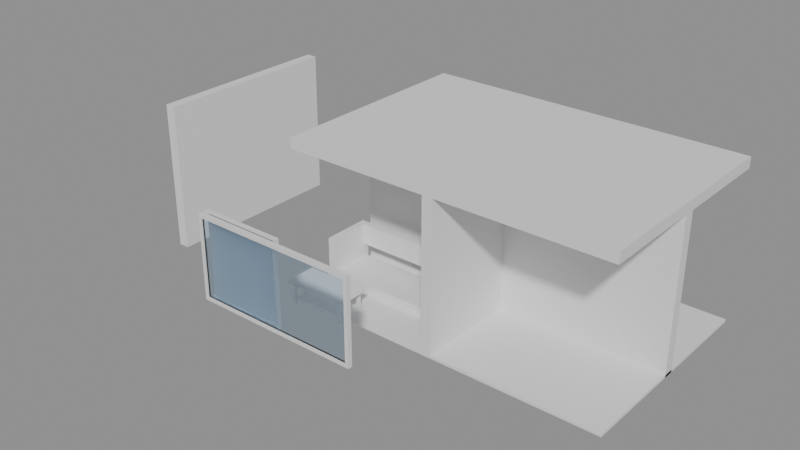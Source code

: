 # Source: e0536_after.blend  (saved by Blender 5.2.44; exported with 4.5.12 LTS)
import bpy
from mathutils import Matrix  # noqa: F401  (used for matrix-valued properties, if any)

bpy.ops.wm.read_factory_settings(use_empty=True)
scene = bpy.context.scene
scene.name = 'Scene'

# ---- materials (node trees are filled in below, after node groups)
mat_ceramica_piso = bpy.data.materials.new('Ceramica_Piso')
mat_estuco = bpy.data.materials.new('Estuco')
mat_losacero = bpy.data.materials.new('Losacero')
mat_marco_negro = bpy.data.materials.new('Marco_Negro')
mat_vidrio = bpy.data.materials.new('Vidrio')
mat_madera = bpy.data.materials.new('Madera')
mat_tela_gris = bpy.data.materials.new('Tela_Gris')
mat_madera_nogal = bpy.data.materials.new('Madera_Nogal')
mat_metal = bpy.data.materials.new('Metal')

# ---- material node trees
mat_ceramica_piso.use_nodes = True; mat_ceramica_piso.node_tree.nodes.clear()
_N = mat_ceramica_piso.node_tree.nodes; _L = mat_ceramica_piso.node_tree.links
n0 = _N.new('ShaderNodeBsdfPrincipled'); n0.name = 'Principled BSDF'; n0.location = (-200, 100)
n0.inputs[3].default_value = 1.45
n0.inputs[10].default_value = 0.005
n1 = _N.new('ShaderNodeOutputMaterial'); n1.name = 'Material Output'; n1.location = (200, 100)
_L.new(n0.outputs[0], n1.inputs[0])
n1.is_active_output = True
mat_estuco.use_nodes = True; mat_estuco.node_tree.nodes.clear()
_N = mat_estuco.node_tree.nodes; _L = mat_estuco.node_tree.links
n0 = _N.new('ShaderNodeBsdfPrincipled'); n0.name = 'Principled BSDF'; n0.location = (-200, 100)
n0.inputs[3].default_value = 1.45
n0.inputs[10].default_value = 0.005
n1 = _N.new('ShaderNodeOutputMaterial'); n1.name = 'Material Output'; n1.location = (200, 100)
_L.new(n0.outputs[0], n1.inputs[0])
n1.is_active_output = True
mat_losacero.use_nodes = True; mat_losacero.node_tree.nodes.clear()
_N = mat_losacero.node_tree.nodes; _L = mat_losacero.node_tree.links
n0 = _N.new('ShaderNodeBsdfPrincipled'); n0.name = 'Principled BSDF'; n0.location = (-200, 100)
n0.inputs[3].default_value = 1.45
n0.inputs[10].default_value = 0.005
n1 = _N.new('ShaderNodeOutputMaterial'); n1.name = 'Material Output'; n1.location = (200, 100)
_L.new(n0.outputs[0], n1.inputs[0])
n1.is_active_output = True
mat_marco_negro.use_nodes = True; mat_marco_negro.node_tree.nodes.clear()
_N = mat_marco_negro.node_tree.nodes; _L = mat_marco_negro.node_tree.links
n0 = _N.new('ShaderNodeBsdfPrincipled'); n0.name = 'Principled BSDF'; n0.location = (-200, 100)
n0.inputs[3].default_value = 1.45
n0.inputs[10].default_value = 0.005
n1 = _N.new('ShaderNodeOutputMaterial'); n1.name = 'Material Output'; n1.location = (200, 100)
_L.new(n0.outputs[0], n1.inputs[0])
n1.is_active_output = True
mat_vidrio.use_nodes = True; mat_vidrio.node_tree.nodes.clear()
_N = mat_vidrio.node_tree.nodes; _L = mat_vidrio.node_tree.links
n0 = _N.new('ShaderNodeBsdfPrincipled'); n0.name = 'Principled BSDF'; n0.location = (-200, 100)
n0.inputs[0].default_value = (0.7, 0.85, 1.0, 1.0)
n0.inputs[2].default_value = 0.05
n0.inputs[3].default_value = 1.45
n0.inputs[10].default_value = 0.005
n0.inputs[18].default_value = 1.0
n1 = _N.new('ShaderNodeOutputMaterial'); n1.name = 'Material Output'; n1.location = (200, 100)
_L.new(n0.outputs[0], n1.inputs[0])
n1.is_active_output = True
mat_madera.use_nodes = True; mat_madera.node_tree.nodes.clear()
_N = mat_madera.node_tree.nodes; _L = mat_madera.node_tree.links
n0 = _N.new('ShaderNodeBsdfPrincipled'); n0.name = 'Principled BSDF'; n0.location = (-200, 100)
n0.inputs[3].default_value = 1.45
n0.inputs[10].default_value = 0.005
n1 = _N.new('ShaderNodeOutputMaterial'); n1.name = 'Material Output'; n1.location = (200, 100)
_L.new(n0.outputs[0], n1.inputs[0])
n1.is_active_output = True
mat_tela_gris.use_nodes = True; mat_tela_gris.node_tree.nodes.clear()
_N = mat_tela_gris.node_tree.nodes; _L = mat_tela_gris.node_tree.links
n0 = _N.new('ShaderNodeBsdfPrincipled'); n0.name = 'Principled BSDF'; n0.location = (-200, 100)
n0.inputs[3].default_value = 1.45
n0.inputs[10].default_value = 0.005
n1 = _N.new('ShaderNodeOutputMaterial'); n1.name = 'Material Output'; n1.location = (200, 100)
_L.new(n0.outputs[0], n1.inputs[0])
n1.is_active_output = True
mat_madera_nogal.use_nodes = True; mat_madera_nogal.node_tree.nodes.clear()
_N = mat_madera_nogal.node_tree.nodes; _L = mat_madera_nogal.node_tree.links
n0 = _N.new('ShaderNodeBsdfPrincipled'); n0.name = 'Principled BSDF'; n0.location = (-200, 100)
n0.inputs[3].default_value = 1.45
n0.inputs[10].default_value = 0.005
n1 = _N.new('ShaderNodeOutputMaterial'); n1.name = 'Material Output'; n1.location = (200, 100)
_L.new(n0.outputs[0], n1.inputs[0])
n1.is_active_output = True
mat_metal.use_nodes = True; mat_metal.node_tree.nodes.clear()
_N = mat_metal.node_tree.nodes; _L = mat_metal.node_tree.links
n0 = _N.new('ShaderNodeBsdfPrincipled'); n0.name = 'Principled BSDF'; n0.location = (-200, 100)
n0.inputs[3].default_value = 1.45
n0.inputs[10].default_value = 0.005
n1 = _N.new('ShaderNodeOutputMaterial'); n1.name = 'Material Output'; n1.location = (200, 100)
_L.new(n0.outputs[0], n1.inputs[0])
n1.is_active_output = True

# ---- meshes
me_piso_sala_mesh = bpy.data.meshes.new('Piso_Sala_mesh')
me_piso_sala_mesh.from_pydata([(0.0, 0.0, 0.0), (6.0, 0.0, 0.0), (6.0, 4.0, 0.0), (0.0, 4.0, 0.0), (0.0, 0.0, 0.05), (6.0, 0.0, 0.05), (6.0, 4.0, 0.05), (0.0, 4.0, 0.05)], [], [(0, 3, 2, 1), (4, 5, 6, 7), (1, 2, 6, 5), (3, 0, 4, 7), (2, 3, 7, 6), (0, 1, 5, 4)])
me_piso_sala_mesh.materials.append(mat_ceramica_piso)
me_piso_sala_mesh.update()
me_muro_frontal_cuerpo_mesh = bpy.data.meshes.new('Muro_Frontal_Cuerpo_mesh')
me_muro_frontal_cuerpo_mesh.from_pydata([(1.5, 0.105, 0.9), (1.5, 0.105, 2.4), (1.5, 0.0, 0.9), (1.5, 0.0, 2.4), (0.0, 0.0, 0.9), (0.0, 0.0, 2.4), (0.0, 0.105, 0.9), (0.0, 0.105, 2.4)], [], [(6, 0, 2, 4), (7, 1, 3, 5), (3, 1, 0, 2), (0, 1, 7, 6)])
me_muro_frontal_cuerpo_mesh.materials.append(mat_estuco)
me_muro_frontal_cuerpo_mesh.materials.append(None)
me_muro_frontal_cuerpo_mesh.update()
me_muro_trasero_cuerpo_mesh = bpy.data.meshes.new('Muro_Trasero_Cuerpo_mesh')
me_muro_trasero_cuerpo_mesh.from_pydata([(0.0, 0.0, 0.0), (6.0, 0.0, 0.0), (6.0, 0.2, 0.0), (0.0, 0.2, 0.0), (0.0, 0.0, 2.8), (6.0, 0.0, 2.8), (6.0, 0.2, 2.8), (0.0, 0.2, 2.8)], [], [(0, 1, 2, 3), (4, 5, 6, 7), (0, 1, 5, 4), (1, 2, 6, 5), (2, 3, 7, 6), (3, 0, 4, 7)])
me_muro_trasero_cuerpo_mesh.materials.append(mat_estuco)
me_muro_trasero_cuerpo_mesh.update()
me_muro_izquierdo_cuerpo_mesh = bpy.data.meshes.new('Muro_Izquierdo_Cuerpo_mesh')
me_muro_izquierdo_cuerpo_mesh.from_pydata([(0.0, 0.0, 0.0), (3.6, 0.0, 0.0), (3.6, 0.2, 0.0), (0.0, 0.2, 0.0), (0.0, 0.0, 2.8), (3.6, 0.0, 2.8), (3.6, 0.2, 2.8), (0.0, 0.2, 2.8)], [], [(0, 1, 2, 3), (4, 5, 6, 7), (0, 1, 5, 4), (1, 2, 6, 5), (2, 3, 7, 6), (3, 0, 4, 7)])
me_muro_izquierdo_cuerpo_mesh.materials.append(mat_estuco)
me_muro_izquierdo_cuerpo_mesh.update()
me_muro_derecho_cuerpo_mesh = bpy.data.meshes.new('Muro_Derecho_Cuerpo_mesh')
me_muro_derecho_cuerpo_mesh.from_pydata([(0.0, 0.0, 0.0), (3.6, 0.0, 0.0), (3.6, 0.2, 0.0), (0.0, 0.2, 0.0), (0.0, 0.0, 2.8), (3.6, 0.0, 2.8), (3.6, 0.2, 2.8), (0.0, 0.2, 2.8)], [], [(0, 1, 2, 3), (4, 5, 6, 7), (0, 1, 5, 4), (1, 2, 6, 5), (2, 3, 7, 6), (3, 0, 4, 7)])
me_muro_derecho_cuerpo_mesh.materials.append(mat_estuco)
me_muro_derecho_cuerpo_mesh.update()
me_techo_sala_cuerpo_mesh = bpy.data.meshes.new('Techo_Sala_Cuerpo_mesh')
me_techo_sala_cuerpo_mesh.from_pydata([(0.0, 0.0, 2.8), (6.0, 0.0, 2.8), (6.0, 4.0, 2.8), (0.0, 4.0, 2.8), (0.0, 0.0, 3.0), (6.0, 0.0, 3.0), (6.0, 4.0, 3.0), (0.0, 4.0, 3.0)], [], [(0, 1, 2, 3), (4, 5, 6, 7), (0, 1, 5, 4), (1, 2, 6, 5), (2, 3, 7, 6), (3, 0, 4, 7)])
me_techo_sala_cuerpo_mesh.materials.append(mat_losacero)
me_techo_sala_cuerpo_mesh.update()
me_ventanal_jamba_izq_mesh = bpy.data.meshes.new('Ventanal_Jamba_Izq_mesh')
me_ventanal_jamba_izq_mesh.from_pydata([(0.0, 0.0, 0.0), (0.06, 0.0, 0.0), (0.06, 0.08, 0.0), (0.0, 0.08, 0.0), (0.0, 0.0, 1.5), (0.06, 0.0, 1.5), (0.06, 0.08, 1.5), (0.0, 0.08, 1.5)], [], [(0, 1, 2, 3), (4, 5, 6, 7), (0, 1, 5, 4), (1, 2, 6, 5), (2, 3, 7, 6), (3, 0, 4, 7)])
me_ventanal_jamba_izq_mesh.materials.append(mat_marco_negro)
me_ventanal_jamba_izq_mesh.update()
me_ventanal_jamba_der_mesh = bpy.data.meshes.new('Ventanal_Jamba_Der_mesh')
me_ventanal_jamba_der_mesh.from_pydata([(0.0, 0.0, 0.0), (0.06, 0.0, 0.0), (0.06, 0.08, 0.0), (0.0, 0.08, 0.0), (0.0, 0.0, 1.5), (0.06, 0.0, 1.5), (0.06, 0.08, 1.5), (0.0, 0.08, 1.5)], [], [(0, 1, 2, 3), (4, 5, 6, 7), (0, 1, 5, 4), (1, 2, 6, 5), (2, 3, 7, 6), (3, 0, 4, 7)])
me_ventanal_jamba_der_mesh.materials.append(mat_marco_negro)
me_ventanal_jamba_der_mesh.update()
me_ventanal_trav_inf_mesh = bpy.data.meshes.new('Ventanal_Trav_Inf_mesh')
me_ventanal_trav_inf_mesh.from_pydata([(0.0, 0.0, 0.0), (2.88, 0.0, 0.0), (2.88, 0.08, 0.0), (0.0, 0.08, 0.0), (0.0, 0.0, 0.06), (2.88, 0.0, 0.06), (2.88, 0.08, 0.06), (0.0, 0.08, 0.06)], [], [(0, 1, 2, 3), (4, 5, 6, 7), (0, 1, 5, 4), (1, 2, 6, 5), (2, 3, 7, 6), (3, 0, 4, 7)])
me_ventanal_trav_inf_mesh.materials.append(mat_marco_negro)
me_ventanal_trav_inf_mesh.update()
me_ventanal_trav_sup_mesh = bpy.data.meshes.new('Ventanal_Trav_Sup_mesh')
me_ventanal_trav_sup_mesh.from_pydata([(0.0, 0.0, 0.0), (2.88, 0.0, 0.0), (2.88, 0.08, 0.0), (0.0, 0.08, 0.0), (0.0, 0.0, 0.06), (2.88, 0.0, 0.06), (2.88, 0.08, 0.06), (0.0, 0.08, 0.06)], [], [(0, 1, 2, 3), (4, 5, 6, 7), (0, 1, 5, 4), (1, 2, 6, 5), (2, 3, 7, 6), (3, 0, 4, 7)])
me_ventanal_trav_sup_mesh.materials.append(mat_marco_negro)
me_ventanal_trav_sup_mesh.update()
me_ventanal_vidrio_1_1_mesh = bpy.data.meshes.new('Ventanal_Vidrio_1_1_mesh')
me_ventanal_vidrio_1_1_mesh.from_pydata([(0.0, 0.0, 0.0), (2.88, 0.0, 0.0), (2.88, 0.06, 0.0), (0.0, 0.06, 0.0), (0.0, 0.0, 1.38), (2.88, 0.0, 1.38), (2.88, 0.06, 1.38), (0.0, 0.06, 1.38)], [], [(0, 1, 2, 3), (4, 5, 6, 7), (0, 1, 5, 4), (1, 2, 6, 5), (2, 3, 7, 6), (3, 0, 4, 7)])
me_ventanal_vidrio_1_1_mesh.materials.append(mat_vidrio)
me_ventanal_vidrio_1_1_mesh.update()
me_sofa_principal_base_mesh = bpy.data.meshes.new('Sofa_Principal_Base_mesh')
me_sofa_principal_base_mesh.from_pydata([(0.0, 0.0, 0.0), (2.5, 0.0, 0.0), (2.5, 0.9, 0.0), (0.0, 0.9, 0.0), (0.0, 0.0, 0.1), (2.5, 0.0, 0.1), (2.5, 0.9, 0.1), (0.0, 0.9, 0.1)], [], [(0, 1, 2, 3), (4, 5, 6, 7), (0, 1, 5, 4), (1, 2, 6, 5), (2, 3, 7, 6), (3, 0, 4, 7)])
me_sofa_principal_base_mesh.materials.append(mat_madera)
me_sofa_principal_base_mesh.update()
me_sofa_principal_cojin_mesh = bpy.data.meshes.new('Sofa_Principal_Cojin_mesh')
me_sofa_principal_cojin_mesh.from_pydata([(0.0, 0.0, 0.0), (2.42, 0.0, 0.0), (2.42, 0.82, 0.0), (0.0, 0.82, 0.0), (0.0, 0.0, 0.12), (2.42, 0.0, 0.12), (2.42, 0.82, 0.12), (0.0, 0.82, 0.12)], [], [(0, 1, 2, 3), (4, 5, 6, 7), (0, 1, 5, 4), (1, 2, 6, 5), (2, 3, 7, 6), (3, 0, 4, 7)])
me_sofa_principal_cojin_mesh.materials.append(mat_tela_gris)
me_sofa_principal_cojin_mesh.update()
me_sofa_principal_respaldo_mesh = bpy.data.meshes.new('Sofa_Principal_Respaldo_mesh')
me_sofa_principal_respaldo_mesh.from_pydata([(0.0, 0.0, 0.0), (2.26, 0.0, 0.0), (2.26, 0.1, 0.0), (0.0, 0.1, 0.0), (0.0, 0.0, 0.4), (2.26, 0.0, 0.4), (2.26, 0.1, 0.4), (0.0, 0.1, 0.4)], [], [(0, 1, 2, 3), (4, 5, 6, 7), (0, 1, 5, 4), (1, 2, 6, 5), (2, 3, 7, 6), (3, 0, 4, 7)])
me_sofa_principal_respaldo_mesh.materials.append(mat_tela_gris)
me_sofa_principal_respaldo_mesh.update()
me_sofa_principal_brazo_izq_mesh = bpy.data.meshes.new('Sofa_Principal_Brazo_Izq_mesh')
me_sofa_principal_brazo_izq_mesh.from_pydata([(0.0, 0.0, 0.0), (0.12, 0.0, 0.0), (0.12, 0.9, 0.0), (0.0, 0.9, 0.0), (0.0, 0.0, 0.85), (0.12, 0.0, 0.85), (0.12, 0.9, 0.85), (0.0, 0.9, 0.85)], [], [(0, 1, 2, 3), (4, 5, 6, 7), (0, 1, 5, 4), (1, 2, 6, 5), (2, 3, 7, 6), (3, 0, 4, 7)])
me_sofa_principal_brazo_izq_mesh.materials.append(mat_madera)
me_sofa_principal_brazo_izq_mesh.update()
me_sofa_principal_brazo_der_mesh = bpy.data.meshes.new('Sofa_Principal_Brazo_Der_mesh')
me_sofa_principal_brazo_der_mesh.from_pydata([(0.0, 0.0, 0.0), (0.12, 0.0, 0.0), (0.12, 0.9, 0.0), (0.0, 0.9, 0.0), (0.0, 0.0, 0.85), (0.12, 0.0, 0.85), (0.12, 0.9, 0.85), (0.0, 0.9, 0.85)], [], [(0, 1, 2, 3), (4, 5, 6, 7), (0, 1, 5, 4), (1, 2, 6, 5), (2, 3, 7, 6), (3, 0, 4, 7)])
me_sofa_principal_brazo_der_mesh.materials.append(mat_madera)
me_sofa_principal_brazo_der_mesh.update()
me_mesa_centro_tablero_mesh = bpy.data.meshes.new('Mesa_Centro_Tablero_mesh')
me_mesa_centro_tablero_mesh.from_pydata([(0.0, 0.0, 0.0), (1.2, 0.0, 0.0), (1.2, 0.6, 0.0), (0.0, 0.6, 0.0), (0.0, 0.0, 0.04), (1.2, 0.0, 0.04), (1.2, 0.6, 0.04), (0.0, 0.6, 0.04)], [], [(0, 1, 2, 3), (4, 5, 6, 7), (0, 1, 5, 4), (1, 2, 6, 5), (2, 3, 7, 6), (3, 0, 4, 7)])
me_mesa_centro_tablero_mesh.materials.append(mat_madera_nogal)
me_mesa_centro_tablero_mesh.update()
me_mesa_centro_pata_mesh = bpy.data.meshes.new('Mesa_Centro_Pata_mesh')
me_mesa_centro_pata_mesh.from_pydata([(0.0, 0.0, 0.0), (0.05, 0.0, 0.0), (0.05, 0.05, 0.0), (0.0, 0.05, 0.0), (0.0, 0.0, 0.41), (0.05, 0.0, 0.41), (0.05, 0.05, 0.41), (0.0, 0.05, 0.41)], [], [(0, 1, 2, 3), (4, 5, 6, 7), (0, 1, 5, 4), (1, 2, 6, 5), (2, 3, 7, 6), (3, 0, 4, 7)])
me_mesa_centro_pata_mesh.materials.append(mat_metal)
me_mesa_centro_pata_mesh.update()
me_mesa_centro_pata_mesh_001 = bpy.data.meshes.new('Mesa_Centro_Pata_mesh.001')
me_mesa_centro_pata_mesh_001.from_pydata([(0.0, 0.0, 0.0), (0.05, 0.0, 0.0), (0.05, 0.05, 0.0), (0.0, 0.05, 0.0), (0.0, 0.0, 0.41), (0.05, 0.0, 0.41), (0.05, 0.05, 0.41), (0.0, 0.05, 0.41)], [], [(0, 1, 2, 3), (4, 5, 6, 7), (0, 1, 5, 4), (1, 2, 6, 5), (2, 3, 7, 6), (3, 0, 4, 7)])
me_mesa_centro_pata_mesh_001.materials.append(mat_metal)
me_mesa_centro_pata_mesh_001.update()
me_mesa_centro_pata_mesh_002 = bpy.data.meshes.new('Mesa_Centro_Pata_mesh.002')
me_mesa_centro_pata_mesh_002.from_pydata([(0.0, 0.0, 0.0), (0.05, 0.0, 0.0), (0.05, 0.05, 0.0), (0.0, 0.05, 0.0), (0.0, 0.0, 0.41), (0.05, 0.0, 0.41), (0.05, 0.05, 0.41), (0.0, 0.05, 0.41)], [], [(0, 1, 2, 3), (4, 5, 6, 7), (0, 1, 5, 4), (1, 2, 6, 5), (2, 3, 7, 6), (3, 0, 4, 7)])
me_mesa_centro_pata_mesh_002.materials.append(mat_metal)
me_mesa_centro_pata_mesh_002.update()
me_mesa_centro_pata_mesh_003 = bpy.data.meshes.new('Mesa_Centro_Pata_mesh.003')
me_mesa_centro_pata_mesh_003.from_pydata([(0.0, 0.0, 0.0), (0.05, 0.0, 0.0), (0.05, 0.05, 0.0), (0.0, 0.05, 0.0), (0.0, 0.0, 0.41), (0.05, 0.0, 0.41), (0.05, 0.05, 0.41), (0.0, 0.05, 0.41)], [], [(0, 1, 2, 3), (4, 5, 6, 7), (0, 1, 5, 4), (1, 2, 6, 5), (2, 3, 7, 6), (3, 0, 4, 7)])
me_mesa_centro_pata_mesh_003.materials.append(mat_metal)
me_mesa_centro_pata_mesh_003.update()

# ---- objects
ob_piso_sala_solido = bpy.data.objects.new('Piso_Sala_Solido', me_piso_sala_mesh)
ob_piso_sala = bpy.data.objects.new('Piso_Sala', None)
ob_muro_frontal = bpy.data.objects.new('Muro_Frontal', None)
ob_muro_frontal_cuerpo = bpy.data.objects.new('Muro_Frontal_Cuerpo', me_muro_frontal_cuerpo_mesh)
ob_muro_trasero = bpy.data.objects.new('Muro_Trasero', None)
ob_muro_trasero_cuerpo = bpy.data.objects.new('Muro_Trasero_Cuerpo', me_muro_trasero_cuerpo_mesh)
ob_muro_izquierdo = bpy.data.objects.new('Muro_Izquierdo', None)
ob_muro_izquierdo_cuerpo = bpy.data.objects.new('Muro_Izquierdo_Cuerpo', me_muro_izquierdo_cuerpo_mesh)
ob_muro_derecho = bpy.data.objects.new('Muro_Derecho', None)
ob_muro_derecho_cuerpo = bpy.data.objects.new('Muro_Derecho_Cuerpo', me_muro_derecho_cuerpo_mesh)
ob_techo_sala_cuerpo = bpy.data.objects.new('Techo_Sala_Cuerpo', me_techo_sala_cuerpo_mesh)
ob_techo_sala = bpy.data.objects.new('Techo_Sala', None)
ob_ventanal = bpy.data.objects.new('Ventanal', None)
ob_ventanal_jamba_izq = bpy.data.objects.new('Ventanal_Jamba_Izq', me_ventanal_jamba_izq_mesh)
ob_ventanal_jamba_der = bpy.data.objects.new('Ventanal_Jamba_Der', me_ventanal_jamba_der_mesh)
ob_ventanal_trav_inf = bpy.data.objects.new('Ventanal_Trav_Inf', me_ventanal_trav_inf_mesh)
ob_ventanal_trav_sup = bpy.data.objects.new('Ventanal_Trav_Sup', me_ventanal_trav_sup_mesh)
ob_ventanal_vidrio_1_1 = bpy.data.objects.new('Ventanal_Vidrio_1_1', me_ventanal_vidrio_1_1_mesh)
ob_sofa_principal = bpy.data.objects.new('Sofa_Principal', None)
ob_sofa_principal_base = bpy.data.objects.new('Sofa_Principal_Base', me_sofa_principal_base_mesh)
ob_sofa_principal_cojin = bpy.data.objects.new('Sofa_Principal_Cojin', me_sofa_principal_cojin_mesh)
ob_sofa_principal_respaldo = bpy.data.objects.new('Sofa_Principal_Respaldo', me_sofa_principal_respaldo_mesh)
ob_sofa_principal_brazo_izq = bpy.data.objects.new('Sofa_Principal_Brazo_Izq', me_sofa_principal_brazo_izq_mesh)
ob_sofa_principal_brazo_der = bpy.data.objects.new('Sofa_Principal_Brazo_Der', me_sofa_principal_brazo_der_mesh)
ob_mesa_centro = bpy.data.objects.new('Mesa_Centro', None)
ob_mesa_centro_tablero = bpy.data.objects.new('Mesa_Centro_Tablero', me_mesa_centro_tablero_mesh)
ob_mesa_centro_pata = bpy.data.objects.new('Mesa_Centro_Pata', me_mesa_centro_pata_mesh)
ob_mesa_centro_pata_001 = bpy.data.objects.new('Mesa_Centro_Pata.001', me_mesa_centro_pata_mesh_001)
ob_mesa_centro_pata_002 = bpy.data.objects.new('Mesa_Centro_Pata.002', me_mesa_centro_pata_mesh_002)
ob_mesa_centro_pata_003 = bpy.data.objects.new('Mesa_Centro_Pata.003', me_mesa_centro_pata_mesh_003)

# ---- transforms, parenting, visibility, modifiers, constraints
ob_piso_sala_solido.parent = ob_piso_sala
ob_piso_sala_solido.location = (0.0, 0.0, 0.0)
ob_piso_sala.location = (3.0, 2.0, 0.0)
ob_piso_sala.empty_display_type = 'ARROWS'
ob_muro_frontal.location = (3.0, 0.1, 0.0)
ob_muro_frontal.empty_display_type = 'ARROWS'
ob_muro_frontal_cuerpo.parent = ob_muro_frontal
ob_muro_frontal_cuerpo.location = (0.0, 0.0, 0.0)
ob_muro_trasero.location = (3.0, 3.9, 0.0)
ob_muro_trasero.empty_display_type = 'ARROWS'
ob_muro_trasero_cuerpo.parent = ob_muro_trasero
ob_muro_trasero_cuerpo.location = (0.0, 0.0, 0.0)
ob_muro_izquierdo.location = (0.1, 2.0, 0.0)
ob_muro_izquierdo.rotation_euler = (0.0, 0.0, 1.571)
ob_muro_izquierdo.empty_display_type = 'ARROWS'
ob_muro_izquierdo_cuerpo.parent = ob_muro_izquierdo
ob_muro_izquierdo_cuerpo.location = (0.0, 0.0, 0.0)
ob_muro_derecho.location = (5.9, 2.0, 0.0)
ob_muro_derecho.rotation_euler = (0.0, 0.0, 1.571)
ob_muro_derecho.empty_display_type = 'ARROWS'
ob_muro_derecho_cuerpo.parent = ob_muro_derecho
ob_muro_derecho_cuerpo.location = (0.0, 0.0, 0.0)
ob_techo_sala_cuerpo.parent = ob_techo_sala
ob_techo_sala_cuerpo.location = (3.0, 2.0, 0.0)
ob_techo_sala.location = (0.0, 0.0, 0.0)
ob_techo_sala.empty_display_type = 'ARROWS'
ob_ventanal.location = (3.0, 0.0, 0.9)
ob_ventanal.empty_display_type = 'ARROWS'
ob_ventanal_jamba_izq.parent = ob_ventanal
ob_ventanal_jamba_izq.location = (0.0, 0.0, 0.0)
ob_ventanal_jamba_der.parent = ob_ventanal
ob_ventanal_jamba_der.location = (2.94, 0.0, 0.0)
ob_ventanal_trav_inf.parent = ob_ventanal
ob_ventanal_trav_inf.location = (0.06, 0.0, 0.0)
ob_ventanal_trav_sup.parent = ob_ventanal
ob_ventanal_trav_sup.location = (0.06, 0.0, 1.44)
ob_ventanal_vidrio_1_1.parent = ob_ventanal
ob_ventanal_vidrio_1_1.location = (0.06, 0.02, 0.06)
ob_sofa_principal.location = (3.0, 2.8, 0.0)
ob_sofa_principal.empty_display_type = 'ARROWS'
ob_sofa_principal_base.parent = ob_sofa_principal
ob_sofa_principal_base.location = (0.0, 0.0, 0.0)
ob_sofa_principal_cojin.parent = ob_sofa_principal
ob_sofa_principal_cojin.location = (0.02, 0.02, 0.1)
ob_sofa_principal_respaldo.parent = ob_sofa_principal
ob_sofa_principal_respaldo.location = (0.12, 0.8, 0.45)
ob_sofa_principal_brazo_izq.parent = ob_sofa_principal
ob_sofa_principal_brazo_izq.location = (0.0, 0.0, 0.0)
ob_sofa_principal_brazo_der.parent = ob_sofa_principal
ob_sofa_principal_brazo_der.location = (2.38, 0.0, 0.0)
ob_mesa_centro.location = (3.0, 1.8, 0.0)
ob_mesa_centro.empty_display_type = 'ARROWS'
ob_mesa_centro_tablero.parent = ob_mesa_centro
ob_mesa_centro_tablero.location = (0.0, 0.0, 0.41)
ob_mesa_centro_pata.parent = ob_mesa_centro
ob_mesa_centro_pata.location = (0.06, 0.06, 0.0)
ob_mesa_centro_pata_001.parent = ob_mesa_centro
ob_mesa_centro_pata_001.location = (0.06, 0.49, 0.0)
ob_mesa_centro_pata_002.parent = ob_mesa_centro
ob_mesa_centro_pata_002.location = (1.09, 0.06, 0.0)
ob_mesa_centro_pata_003.parent = ob_mesa_centro
ob_mesa_centro_pata_003.location = (1.09, 0.49, 0.0)

# ---- collection membership
scene.collection.objects.link(ob_piso_sala_solido)
scene.collection.objects.link(ob_piso_sala)
scene.collection.objects.link(ob_muro_frontal)
scene.collection.objects.link(ob_muro_frontal_cuerpo)
scene.collection.objects.link(ob_muro_trasero)
scene.collection.objects.link(ob_muro_trasero_cuerpo)
scene.collection.objects.link(ob_muro_izquierdo)
scene.collection.objects.link(ob_muro_izquierdo_cuerpo)
scene.collection.objects.link(ob_muro_derecho)
scene.collection.objects.link(ob_muro_derecho_cuerpo)
scene.collection.objects.link(ob_techo_sala_cuerpo)
scene.collection.objects.link(ob_techo_sala)
scene.collection.objects.link(ob_ventanal)
scene.collection.objects.link(ob_ventanal_jamba_izq)
scene.collection.objects.link(ob_ventanal_jamba_der)
scene.collection.objects.link(ob_ventanal_trav_inf)
scene.collection.objects.link(ob_ventanal_trav_sup)
scene.collection.objects.link(ob_ventanal_vidrio_1_1)
scene.collection.objects.link(ob_sofa_principal)
scene.collection.objects.link(ob_sofa_principal_base)
scene.collection.objects.link(ob_sofa_principal_cojin)
scene.collection.objects.link(ob_sofa_principal_respaldo)
scene.collection.objects.link(ob_sofa_principal_brazo_izq)
scene.collection.objects.link(ob_sofa_principal_brazo_der)
scene.collection.objects.link(ob_mesa_centro)
scene.collection.objects.link(ob_mesa_centro_tablero)
scene.collection.objects.link(ob_mesa_centro_pata)
scene.collection.objects.link(ob_mesa_centro_pata_001)
scene.collection.objects.link(ob_mesa_centro_pata_002)
scene.collection.objects.link(ob_mesa_centro_pata_003)

# ---- scene / render settings (as saved in the file)
scene.frame_start = 1; scene.frame_end = 250; scene.frame_set(1)
scene.render.engine = 'BLENDER_EEVEE_NEXT'
scene.render.bake_bias = 0.0
scene.render.bake_samples = 0
scene.render.compositor_device = 'GPU'
scene.eevee.use_volume_custom_range = False
scene.eevee.fast_gi_thickness_near = 0.1
scene.eevee.fast_gi_thickness_far = 0.0
scene.eevee.ray_tracing_options.screen_trace_thickness = 0.1
bpy.context.view_layer.update()

# ---- added for rendering (the .blend has no active camera and no usable light): camera, sun + grey world if the file has none
cam_auto = bpy.data.cameras.new('AutoCamera')
cam_auto.lens = 50.0
cam_auto.sensor_width = 36.0
cam_auto.clip_end = 1000.0
ob_auto_camera = bpy.data.objects.new('AutoCamera', cam_auto)
scene.collection.objects.link(ob_auto_camera)
ob_auto_camera.location = (14.9099, -9.55194, 9.86796)
ob_auto_camera.rotation_euler = (1.09748, -7.21219e-08, 0.694738)
scene.camera = ob_auto_camera
light_auto_sun = bpy.data.lights.new('AutoSun', 'SUN')
light_auto_sun.energy = 3.0
light_auto_sun.angle = 0.0523599
ob_auto_sun = bpy.data.objects.new('AutoSun', light_auto_sun)
scene.collection.objects.link(ob_auto_sun)
ob_auto_sun.rotation_euler = (0.872665, 0.174533, 0.523599)
if scene.world is None:
    world_auto = bpy.data.worlds.new('AutoWorld')
    world_auto.color = (0.3, 0.3, 0.3)
    scene.world = world_auto
bpy.context.view_layer.update()
